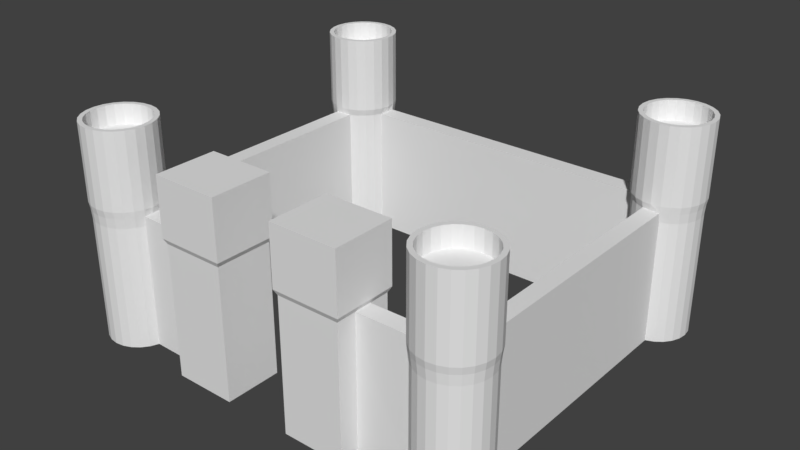 # Source: Castle.blend  (saved by Blender 2.79.0; exported with 4.5.12 LTS)
import bpy
from mathutils import Matrix  # noqa: F401  (used for matrix-valued properties, if any)

bpy.ops.wm.read_factory_settings(use_empty=True)
scene = bpy.context.scene
scene.name = 'Scene'

# ---- collections
col_collection_1 = bpy.data.collections.new('Collection 1'); scene.collection.children.link(col_collection_1)

# ---- world
world_world = bpy.data.worlds.new('World'); scene.world = world_world
world_world.color = (0.05088, 0.05088, 0.05088)
world_world.use_sun_shadow = False
world_world.sun_shadow_jitter_overblur = 0.0
world_world.cycles.sampling_method = 'MANUAL'

# ---- meshes
me_cylinder_001 = bpy.data.meshes.new('Cylinder.001')
me_cylinder_001.from_pydata([(-5.54, -5.46, 0.0), (-5.532, -5.484, 1.842), (-5.281, -5.426, 0.0), (-5.016, -5.346, 1.842), (-4.803, -5.182, 1.842), (-4.639, -4.968, 1.842), (-4.574, -4.719, 0.0), (-4.674, -3.96, 1.842), (-4.833, -3.753, 1.842), (-5.04, -3.594, 0.0), (-5.04, -3.594, 1.842), (-5.281, -3.495, 1.842), (-5.799, -3.495, 0.0), (-6.04, -3.594, 0.0), (-6.048, -3.559, 1.842), (-6.261, -3.723, 1.842), (-6.425, -3.937, 1.842), (-6.54, -4.46, 0.0), (-6.563, -4.453, 1.842), (-6.506, -4.719, 0.0), (-6.528, -4.719, 1.842), (-6.406, -4.96, 0.0), (-6.425, -4.968, 1.842), (-6.247, -5.168, 0.0), (-6.261, -5.182, 1.842), (-6.04, -5.326, 0.0), (-5.799, -5.449, 1.842), (-2.9, -4.715, 1.834), (-2.9, -4.742, 0.0), (-2.9, -4.202, 1.834), (-5.301, -5.352, 2.719), (-5.54, -5.383, 2.719), (-4.741, -4.922, 2.719), (-4.617, -4.46, 2.719), (-4.649, -4.222, 2.719), (-4.887, -3.808, 2.719), (-5.078, -3.661, 2.719), (-5.301, -3.569, 2.719), (-5.54, -3.538, 2.719), (-5.779, -3.569, 2.719), (-6.192, -3.808, 2.719), (-6.431, -4.699, 2.719), (-5.779, -5.352, 2.719), (-4.516, -4.186, 2.719), (-4.622, -3.931, 2.719), (-4.791, -3.711, 2.719), (-5.266, -3.437, 2.719), (-6.457, -3.931, 2.719), (-6.289, -5.21, 2.719), (-4.622, -4.99, 2.719), (-5.814, -3.437, 2.719), (-6.069, -3.543, 2.719), (-5.266, -5.484, 2.719), (-5.01, -5.378, 2.719), (-4.48, -4.46, 2.719), (-5.54, -3.401, 2.719), (-4.516, -4.186, 2.991), (-5.01, -3.543, 2.991), (-5.266, -3.437, 2.991), (-4.887, -5.113, 2.991), (-4.741, -4.922, 2.991), (-4.741, -3.999, 2.991), (-4.887, -3.808, 2.991), (-5.301, -3.569, 2.991), (-5.54, -3.538, 2.991), (-6.001, -3.661, 2.991), (-6.192, -3.808, 2.991), (-6.431, -4.699, 2.991), (-5.779, -5.352, 2.991), (-4.791, -5.21, 2.991), (-4.48, -4.46, 2.991), (-6.069, -5.378, 2.991), (-5.54, -3.401, 2.991), (-5.814, -3.437, 2.991), (-6.069, -3.543, 2.991), (-6.289, -3.711, 2.991), (-4.622, -4.99, 2.991), (-6.289, -5.21, 2.991), (-5.01, -5.378, 2.991), (-6.457, -3.931, 2.991), (-6.457, -3.931, 1.937), (-6.289, -5.21, 1.937), (-5.54, -3.401, 1.937), (-5.814, -3.437, 1.937), (-6.599, -4.46, 1.937), (-5.266, -5.484, 1.937), (-4.48, -4.46, 1.937), (-6.563, -4.735, 1.937), (-6.563, -4.186, 1.937), (-5.01, -3.543, 1.937), (-5.281, -5.426, 1.707), (-5.04, -5.326, 1.707), (-4.833, -5.168, 1.707), (-4.574, -4.719, 1.707), (-4.833, -3.753, 1.707), (-5.04, -3.594, 1.707), (-5.281, -3.495, 1.707), (-6.04, -3.594, 1.707), (-6.54, -4.46, 1.707), (-6.247, -5.168, 1.707), (-6.04, -5.326, 1.707), (-2.9, -4.715, 1.703), (-2.9, -4.202, 1.703), (-5.265, -5.449, 1.842), (-5.54, -5.46, 1.707), (-5.04, -5.326, 0.0), (-4.833, -5.168, 0.0), (-4.674, -4.96, 0.0), (-4.674, -4.96, 1.707), (-4.536, -4.719, 1.842), (-4.54, -4.46, 1.842), (-4.574, -4.202, 0.0), (-4.574, -4.202, 1.842), (-4.574, -4.202, 1.707), (-4.674, -3.96, 0.0), (-4.674, -3.96, 1.707), (-4.833, -3.753, 0.0), (-5.54, -3.46, 1.842), (-5.799, -3.495, 1.707), (-6.247, -3.753, 0.0), (-6.247, -3.753, 1.707), (-6.406, -3.96, 0.0), (-6.406, -3.96, 1.707), (-6.506, -4.202, 0.0), (-6.528, -4.186, 1.842), (-6.506, -4.202, 1.707), (-6.506, -4.719, 1.707), (-6.406, -4.96, 1.707), (-6.048, -5.346, 1.842), (-5.799, -5.426, 0.0), (-5.799, -5.426, 1.707), (-5.01, -3.543, 2.719), (-4.622, -4.99, 1.937), (-6.069, -3.543, 1.937), (-5.54, -5.52, 1.937), (-5.01, -5.378, 1.937), (-6.069, -5.378, 1.937), (-4.516, -4.735, 1.937), (-5.078, -5.26, 2.719), (-4.887, -5.113, 2.719), (-4.649, -4.699, 2.719), (-4.741, -3.999, 2.719), (-6.001, -3.661, 2.719), (-6.339, -3.999, 2.719), (-6.431, -4.222, 2.719), (-6.462, -4.46, 2.719), (-6.339, -4.922, 2.719), (-6.192, -5.113, 2.719), (-6.001, -5.26, 2.719), (-5.266, -5.484, 2.991), (-5.54, -5.52, 2.719), (-5.54, -5.52, 2.991), (-6.339, -3.999, 2.991), (-4.791, -3.711, 2.991), (-6.563, -4.186, 2.991), (-6.563, -4.186, 2.719), (-5.078, -5.26, 2.991), (-6.289, -3.711, 1.937), (-6.289, -3.711, 2.719), (-6.457, -4.99, 1.937), (-6.457, -4.99, 2.719), (-6.599, -4.46, 2.719), (-5.814, -5.484, 1.937), (-5.814, -5.484, 2.719), (-4.516, -4.735, 2.719), (-6.069, -5.378, 2.719), (-4.791, -5.21, 2.719), (-6.563, -4.735, 2.719), (-5.266, -3.437, 1.937), (-4.791, -3.711, 1.937), (-4.516, -4.186, 1.937), (-4.622, -3.931, 2.991), (-5.54, -5.383, 2.991), (-5.301, -5.352, 2.991), (-5.814, -5.484, 2.991), (-4.516, -4.735, 2.991), (-5.779, -3.569, 2.991), (-4.791, -5.21, 1.937), (-4.622, -3.931, 1.937), (-4.649, -4.699, 2.991), (-4.617, -4.46, 2.991), (-4.649, -4.222, 2.991), (-5.078, -3.661, 2.991), (-6.431, -4.222, 2.991), (-6.462, -4.46, 2.991), (-6.339, -4.922, 2.991), (-6.192, -5.113, 2.991), (-6.001, -5.26, 2.991), (-6.563, -4.735, 2.991), (-6.457, -4.99, 2.991), (-6.599, -4.46, 2.991), (-5.54, 6.14, 0.0), (-5.532, 6.163, 1.842), (-5.281, 6.105, 0.0), (-5.016, 6.025, 1.842), (-4.803, 5.861, 1.842), (-4.639, 5.647, 1.842), (-4.574, 5.398, 0.0), (-4.674, 4.64, 1.842), (-4.833, 4.432, 1.842), (-5.04, 4.274, 0.0), (-5.04, 4.274, 1.842), (-5.281, 4.174, 0.0), (-5.281, 4.174, 1.842), (-5.799, 4.174, 0.0), (-6.04, 4.274, 0.0), (-6.048, 4.238, 1.842), (-6.261, 4.402, 1.842), (-6.425, 4.616, 1.842), (-6.54, 5.14, 0.0), (-6.563, 5.132, 1.842), (-6.506, 5.398, 0.0), (-6.528, 5.399, 1.842), (-6.406, 5.64, 0.0), (-6.425, 5.647, 1.842), (-6.247, 5.847, 0.0), (-6.261, 5.861, 1.842), (-6.04, 6.006, 0.0), (-5.799, 6.128, 1.842), (0.0, 5.398, 1.842), (0.0, 5.398, 0.0), (0.0, 4.881, 0.0), (0.0, 4.881, 1.842), (-5.799, -3.456, 1.842), (-5.301, 6.031, 2.719), (-5.54, 6.062, 2.719), (-4.741, 5.601, 2.719), (-4.617, 5.14, 2.719), (-4.649, 4.901, 2.719), (-4.887, 4.487, 2.719), (-5.078, 4.34, 2.719), (-5.301, 4.248, 2.719), (-5.54, 4.217, 2.719), (-5.779, 4.248, 2.719), (-6.192, 4.487, 2.719), (-6.431, 5.378, 2.719), (-5.779, 6.031, 2.719), (-4.516, 4.865, 2.719), (-4.622, 4.61, 2.719), (-4.791, 4.39, 2.719), (-5.266, 4.116, 2.719), (-6.457, 4.61, 2.719), (-6.289, 5.889, 2.719), (-4.622, 5.669, 2.719), (-5.814, 4.116, 2.719), (-6.069, 4.222, 2.719), (-5.266, 6.163, 2.719), (-5.01, 6.057, 2.719), (-4.48, 5.14, 2.719), (-5.54, 4.08, 2.719), (-4.516, 4.865, 2.991), (-5.01, 4.222, 2.991), (-5.266, 4.116, 2.991), (-4.887, 5.792, 2.991), (-4.741, 5.601, 2.991), (-4.741, 4.678, 2.991), (-4.887, 4.487, 2.991), (-5.301, 4.248, 2.991), (-5.54, 4.217, 2.991), (-6.001, 4.34, 2.991), (-6.192, 4.487, 2.991), (-6.431, 5.378, 2.991), (-5.779, 6.031, 2.991), (-4.791, 5.889, 2.991), (-4.48, 5.14, 2.991), (-6.069, 6.057, 2.991), (-5.54, 4.08, 2.991), (-5.814, 4.116, 2.991), (-6.069, 4.222, 2.991), (-6.289, 4.39, 2.991), (-4.622, 5.669, 2.991), (-6.289, 5.889, 2.991), (-5.01, 6.057, 2.991), (-6.457, 4.61, 2.991), (-6.457, 4.61, 1.937), (-6.289, 5.889, 1.937), (-5.54, 4.08, 1.937), (-5.814, 4.116, 1.937), (-6.599, 5.14, 1.937), (-5.266, 6.163, 1.937), (-4.48, 5.14, 1.937), (-6.563, 5.414, 1.937), (-6.563, 4.865, 1.937), (-5.01, 4.222, 1.937), (-5.281, 6.105, 1.707), (-5.04, 6.006, 1.707), (-4.833, 5.847, 1.707), (-4.574, 5.398, 1.707), (-4.833, 4.432, 1.707), (-5.04, 4.274, 1.707), (-5.281, 4.174, 1.707), (-6.04, 4.274, 1.707), (-6.54, 5.14, 1.707), (-6.247, 5.847, 1.707), (-6.04, 6.006, 1.707), (0.0, 5.398, 1.707), (0.0, 4.881, 1.707), (-5.281, -3.495, 0.0), (-5.54, -3.46, 0.0), (-5.265, 6.128, 1.842), (-5.54, 6.14, 1.707), (-5.04, 6.006, 0.0), (-4.833, 5.847, 0.0), (-4.674, 5.64, 0.0), (-4.674, 5.64, 1.707), (-4.536, 5.399, 1.842), (-4.54, 5.14, 0.0), (-4.54, 5.14, 1.842), (-4.574, 4.881, 0.0), (-4.574, 4.881, 1.842), (-4.574, 4.881, 1.707), (-4.674, 4.64, 0.0), (-4.674, 4.64, 1.707), (-4.833, 4.432, 0.0), (-5.54, 4.14, 0.0), (-5.54, 4.14, 1.842), (-5.799, 4.135, 1.842), (-5.799, 4.174, 1.707), (-6.247, 4.432, 0.0), (-6.247, 4.432, 1.707), (-6.406, 4.64, 0.0), (-6.406, 4.64, 1.707), (-6.506, 4.881, 0.0), (-6.528, 4.865, 1.842), (-6.506, 4.881, 1.707), (-6.506, 5.398, 1.707), (-6.406, 5.64, 1.707), (-6.048, 6.025, 1.842), (-5.799, 6.105, 0.0), (-5.799, 6.105, 1.707), (0.0, 5.14, 0.0), (0.0, 5.14, 1.842), (-5.01, 4.222, 2.719), (-4.622, 5.669, 1.937), (-6.069, 4.222, 1.937), (-5.54, 6.199, 1.937), (-5.01, 6.057, 1.937), (-6.069, 6.057, 1.937), (-4.516, 5.414, 1.937), (-5.078, 5.939, 2.719), (-4.887, 5.792, 2.719), (-4.649, 5.378, 2.719), (-4.741, 4.678, 2.719), (-6.001, 4.34, 2.719), (-6.339, 4.678, 2.719), (-6.431, 4.901, 2.719), (-6.462, 5.14, 2.719), (-6.339, 5.601, 2.719), (-6.192, 5.792, 2.719), (-6.001, 5.939, 2.719), (-5.266, 6.163, 2.991), (-5.54, 6.199, 2.719), (-5.54, 6.199, 2.991), (-6.339, 4.678, 2.991), (-4.791, 4.39, 2.991), (-6.563, 4.865, 2.991), (-6.563, 4.865, 2.719), (-5.078, 5.939, 2.991), (-6.289, 4.39, 1.937), (-6.289, 4.39, 2.719), (-6.457, 5.669, 1.937), (-6.457, 5.669, 2.719), (-6.599, 5.14, 2.719), (-5.814, 6.163, 1.937), (-5.814, 6.163, 2.719), (-4.516, 5.414, 2.719), (-6.069, 6.057, 2.719), (-4.791, 5.889, 2.719), (-6.563, 5.414, 2.719), (-5.266, 4.116, 1.937), (-4.791, 4.39, 1.937), (-4.516, 4.865, 1.937), (-4.622, 4.61, 2.991), (-5.54, 6.062, 2.991), (-5.301, 6.031, 2.991), (-5.814, 6.163, 2.991), (-4.516, 5.414, 2.991), (-5.779, 4.248, 2.991), (-4.791, 5.889, 1.937), (-4.622, 4.61, 1.937), (-4.649, 5.378, 2.991), (-4.617, 5.14, 2.991), (-4.649, 4.901, 2.991), (-5.078, 4.34, 2.991), (-6.431, 4.901, 2.991), (-6.462, 5.14, 2.991), (-6.339, 5.601, 2.991), (-6.192, 5.792, 2.991), (-6.001, 5.939, 2.991), (-6.563, 5.414, 2.991), (-6.457, 5.669, 2.991), (-6.599, 5.14, 2.991), (-2.9, -5.321, 0.0), (-2.981, -5.396, 2.72), (-2.9, -3.597, 0.0), (-2.981, -3.521, 2.72), (-1.026, -5.321, 0.0), (-0.944, -5.396, 2.72), (-1.026, -3.597, 0.0), (-0.944, -3.521, 2.72), (-2.981, -4.737, 2.72), (-2.981, -4.18, 2.72), (-1.026, -4.742, 0.0), (-1.026, -4.175, 0.0), (-0.944, -4.18, 2.72), (-0.944, -4.737, 2.72), (-2.9, -5.321, 1.834), (-2.9, -3.597, 1.834), (-1.026, -3.597, 1.834), (-1.026, -5.321, 1.834), (-1.026, -4.202, 1.834), (-1.026, -4.715, 1.834), (-2.9, -3.597, 1.703), (-1.026, -3.597, 1.703), (-1.026, -5.321, 1.703), (-1.026, -4.202, 1.703), (-1.026, -4.715, 1.703), (-2.9, -5.321, 1.703), (-2.9, -4.175, 0.0), (-2.981, -5.396, 1.906), (-2.981, -3.521, 1.906), (-0.944, -3.521, 1.906), (-0.944, -5.396, 1.906), (-0.944, -4.18, 1.906), (-0.944, -4.737, 1.906), (-2.981, -4.737, 1.906), (-2.981, -4.18, 1.906)], [], [(104, 90, 103, 1), (90, 91, 3, 103), (91, 92, 4, 3), (92, 108, 5, 4), (108, 93, 109, 5), (113, 115, 7, 112), (115, 94, 8, 7), (94, 95, 10, 8), (95, 96, 11, 10), (118, 97, 14, 223), (97, 120, 15, 14), (120, 122, 16, 15), (122, 125, 124, 16), (125, 98, 18, 124), (98, 126, 20, 18), (126, 127, 22, 20), (127, 99, 24, 22), (99, 100, 128, 24), (100, 130, 26, 128), (130, 104, 1, 26), (0, 129, 25, 23, 21, 19, 17, 123, 121, 119, 13, 12, 298, 297, 9, 116, 114, 111, 6, 107, 106, 105, 2), (102, 29, 27, 101, 28, 418), (30, 138, 139, 32, 140, 33, 34, 141, 35, 36, 37, 38, 39, 142, 40, 143, 144, 145, 41, 146, 147, 148, 42, 31), (46, 58, 57, 131), (139, 59, 60, 32), (158, 75, 74, 51), (131, 57, 153, 45), (138, 156, 59, 139), (52, 149, 151, 150), (40, 66, 152, 143), (45, 153, 171, 44), (155, 154, 79, 47), (30, 173, 156, 138), (50, 73, 72, 55), (142, 65, 66, 40), (44, 171, 56, 43), (55, 72, 58, 46), (31, 172, 173, 30), (163, 174, 71, 165), (39, 176, 65, 142), (43, 56, 70, 54), (54, 70, 175, 164), (38, 64, 176, 39), (49, 76, 69, 166), (86, 54, 164, 137), (84, 161, 155, 88), (83, 50, 55, 82), (85, 52, 150, 134), (178, 44, 43, 170), (177, 166, 53, 135), (159, 160, 167, 87), (157, 158, 51, 133), (89, 131, 45, 169), (137, 164, 49, 132), (136, 165, 48, 81), (88, 155, 47, 80), (82, 55, 46, 168), (170, 43, 54, 86), (135, 53, 52, 85), (87, 167, 161, 84), (133, 51, 50, 83), (169, 45, 44, 178), (132, 49, 166, 177), (81, 48, 160, 159), (80, 47, 158, 157), (168, 46, 131, 89), (173, 149, 78, 156), (156, 78, 69, 59), (59, 69, 76, 60), (60, 76, 175, 179), (179, 175, 70, 180), (180, 70, 56, 181), (181, 56, 171, 61), (61, 171, 153, 62), (62, 153, 57, 182), (182, 57, 58, 63), (63, 58, 72, 64), (64, 72, 73, 176), (176, 73, 74, 65), (65, 74, 75, 66), (66, 75, 79, 152), (152, 79, 154, 183), (184, 190, 188, 67), (67, 188, 189, 185), (185, 189, 77, 186), (186, 77, 71, 187), (187, 71, 174, 68), (68, 174, 151, 172), (164, 175, 76, 49), (32, 60, 179, 140), (145, 184, 67, 41), (165, 71, 77, 48), (140, 179, 180, 33), (41, 67, 185, 146), (53, 78, 149, 52), (33, 180, 181, 34), (34, 181, 61, 141), (51, 74, 73, 50), (141, 61, 62, 35), (148, 187, 68, 42), (48, 77, 189, 160), (35, 62, 182, 36), (42, 68, 172, 31), (47, 79, 75, 158), (36, 182, 63, 37), (166, 69, 78, 53), (37, 63, 64, 38), (11, 168, 89, 10), (16, 80, 157, 15), (24, 81, 159, 22), (5, 132, 177, 4), (8, 169, 178, 7), (14, 133, 83, 223), (20, 87, 84, 18), (1, 134, 162, 26), (3, 135, 85, 103), (112, 170, 86, 110), (117, 82, 168, 11), (124, 88, 80, 16), (128, 136, 81, 24), (109, 137, 132, 5), (10, 89, 169, 8), (15, 157, 133, 14), (22, 159, 87, 20), (4, 177, 135, 3), (7, 178, 170, 112), (103, 85, 134, 1), (223, 83, 82, 117), (18, 84, 88, 124), (26, 162, 136, 128), (110, 86, 137, 109), (129, 0, 104, 130), (25, 129, 130, 100), (23, 25, 100, 99), (21, 23, 99, 127), (19, 21, 127, 126), (17, 19, 126, 98), (123, 17, 98, 125), (13, 119, 120, 97), (12, 13, 97, 118), (9, 297, 96, 95), (116, 9, 95, 94), (114, 116, 94, 115), (107, 6, 93, 108), (106, 107, 108, 92), (105, 106, 92, 91), (2, 105, 91, 90), (0, 2, 90, 104), (167, 188, 190, 161), (143, 152, 183, 144), (161, 190, 154, 155), (162, 163, 165, 136), (134, 150, 163, 162), (172, 151, 149, 173), (183, 154, 190, 184), (144, 183, 184, 145), (160, 189, 188, 167), (146, 185, 186, 147), (150, 151, 174, 163), (147, 186, 187, 148), (121, 123, 125, 122), (119, 121, 122, 120), (111, 114, 115, 113), (300, 192, 299, 284), (284, 299, 194, 285), (285, 194, 195, 286), (286, 195, 196, 304), (304, 196, 305, 287), (308, 306, 330, 221), (310, 308, 221, 296), (310, 309, 198, 312), (312, 198, 199, 288), (288, 199, 201, 289), (289, 201, 203, 290), (317, 204, 12, 118), (314, 202, 297, 298), (317, 316, 206, 291), (291, 206, 207, 319), (319, 207, 208, 321), (321, 208, 323, 324), (324, 323, 210, 292), (292, 210, 212, 325), (325, 212, 214, 326), (326, 214, 216, 293), (293, 216, 327, 294), (294, 327, 218, 329), (329, 218, 192, 300), (191, 193, 301, 302, 303, 197, 306, 308, 311, 313, 200, 202, 314, 204, 205, 318, 320, 322, 209, 211, 213, 215, 217, 328), (305, 307, 331, 219), (287, 305, 219, 295), (307, 309, 222, 331), (306, 197, 220, 330), (204, 314, 298, 12), (203, 315, 117, 11), (290, 203, 11, 96), (315, 316, 223, 117), (224, 225, 236, 349, 348, 347, 235, 346, 345, 344, 234, 343, 233, 232, 231, 230, 229, 342, 228, 227, 341, 226, 340, 339), (240, 332, 251, 252), (340, 226, 254, 253), (359, 245, 268, 269), (332, 239, 354, 251), (339, 340, 253, 357), (246, 351, 352, 350), (234, 344, 353, 260), (239, 238, 372, 354), (356, 241, 273, 355), (224, 339, 357, 374), (244, 249, 266, 267), (343, 234, 260, 259), (238, 237, 250, 372), (249, 240, 252, 266), (225, 224, 374, 373), (364, 366, 265, 375), (233, 343, 259, 377), (237, 248, 264, 250), (248, 365, 376, 264), (232, 233, 377, 258), (243, 367, 263, 270), (280, 338, 365, 248), (278, 282, 356, 362), (277, 276, 249, 244), (279, 335, 351, 246), (379, 371, 237, 238), (378, 336, 247, 367), (360, 281, 368, 361), (358, 334, 245, 359), (283, 370, 239, 332), (338, 333, 243, 365), (337, 275, 242, 366), (282, 274, 241, 356), (276, 369, 240, 249), (371, 280, 248, 237), (336, 279, 246, 247), (281, 278, 362, 368), (334, 277, 244, 245), (370, 379, 238, 239), (333, 378, 367, 243), (275, 360, 361, 242), (274, 358, 359, 241), (369, 283, 332, 240), (374, 357, 272, 350), (357, 253, 263, 272), (253, 254, 270, 263), (254, 380, 376, 270), (380, 381, 264, 376), (381, 382, 250, 264), (382, 255, 372, 250), (255, 256, 354, 372), (256, 383, 251, 354), (383, 257, 252, 251), (257, 258, 266, 252), (258, 377, 267, 266), (377, 259, 268, 267), (259, 260, 269, 268), (260, 353, 273, 269), (353, 384, 355, 273), (385, 261, 389, 391), (261, 386, 390, 389), (386, 387, 271, 390), (387, 388, 265, 271), (388, 262, 375, 265), (262, 373, 352, 375), (365, 243, 270, 376), (226, 341, 380, 254), (346, 235, 261, 385), (366, 242, 271, 265), (341, 227, 381, 380), (235, 347, 386, 261), (247, 246, 350, 272), (227, 228, 382, 381), (228, 342, 255, 382), (245, 244, 267, 268), (342, 229, 256, 255), (349, 236, 262, 388), (242, 361, 390, 271), (229, 230, 383, 256), (236, 225, 373, 262), (241, 359, 269, 273), (230, 231, 257, 383), (367, 247, 272, 263), (231, 232, 258, 257), (203, 201, 283, 369), (208, 207, 358, 274), (216, 214, 360, 275), (196, 195, 378, 333), (199, 198, 379, 370), (206, 316, 277, 334), (212, 210, 278, 281), (192, 218, 363, 335), (194, 299, 279, 336), (309, 307, 280, 371), (315, 203, 369, 276), (323, 208, 274, 282), (327, 216, 275, 337), (305, 196, 333, 338), (201, 199, 370, 283), (207, 206, 334, 358), (214, 212, 281, 360), (195, 194, 336, 378), (198, 309, 371, 379), (299, 192, 335, 279), (316, 315, 276, 277), (210, 323, 282, 278), (218, 327, 337, 363), (307, 305, 338, 280), (202, 290, 96, 297), (118, 223, 117, 11, 96, 297, 298, 12), (197, 287, 295, 220), (328, 329, 300, 191), (217, 294, 329, 328), (215, 293, 294, 217), (213, 326, 293, 215), (211, 325, 326, 213), (209, 292, 325, 211), (322, 324, 292, 209), (205, 291, 319, 318), (204, 317, 291, 205), (316, 317, 118, 223), (200, 289, 290, 202), (313, 288, 289, 200), (311, 312, 288, 313), (309, 310, 296, 222), (303, 304, 287, 197), (302, 286, 304, 303), (301, 285, 286, 302), (193, 284, 285, 301), (191, 300, 284, 193), (368, 362, 391, 389), (344, 345, 384, 353), (362, 356, 355, 391), (363, 337, 366, 364), (335, 363, 364, 351), (373, 374, 350, 352), (384, 385, 391, 355), (345, 346, 385, 384), (361, 368, 389, 390), (347, 348, 387, 386), (351, 364, 375, 352), (348, 349, 388, 387), (320, 321, 324, 322), (318, 319, 321, 320), (308, 310, 312, 311), (426, 401, 395, 420), (420, 395, 399, 421), (424, 405, 397, 422), (422, 397, 393, 419), (28, 402, 396, 392), (405, 400, 393, 397), (399, 395, 401, 404), (415, 416, 402, 403), (394, 398, 403, 418), (111, 418, 28, 6), (421, 399, 404, 423), (415, 410, 411, 416), (419, 393, 400, 425), (402, 28, 418, 403), (417, 406, 27, 101), (425, 426, 29, 27), (413, 408, 410, 415), (414, 409, 406, 417), (416, 411, 409, 414), (412, 407, 408, 413), (102, 29, 407, 412), (418, 102, 412, 394), (394, 412, 413, 398), (402, 416, 414, 396), (396, 414, 417, 392), (398, 413, 415, 403), (423, 424, 411, 410), (392, 417, 101, 28), (112, 29, 102, 113), (6, 28, 101, 93), (109, 27, 29, 112, 110), (93, 101, 27, 109), (113, 102, 418, 111), (400, 405, 404, 401), (404, 405, 424, 423), (400, 401, 426, 425), (406, 419, 425, 27), (408, 421, 423, 410), (409, 422, 419, 406), (411, 424, 422, 409), (407, 420, 421, 408), (29, 426, 420, 407)])
me_cylinder_001.use_remesh_preserve_volume = False
me_cylinder_001.use_remesh_preserve_attributes = False
me_cylinder_001.use_mirror_vertex_groups = False
me_cylinder_001.update()

# ---- objects
ob_cylinder_001 = bpy.data.objects.new('Cylinder.001', me_cylinder_001)

# ---- transforms, parenting, visibility, modifiers, constraints
ob_cylinder_001.location = (0.0, 0.0, 2.384e-07)
ob_cylinder_001.scale = (1.5, 1.5, 3.266)
ob_cylinder_001.lineart.crease_threshold = 0.0
_m = ob_cylinder_001.modifiers.new('Mirror', 'MIRROR')
_m.use_clip = True

# ---- collection membership
col_collection_1.objects.link(ob_cylinder_001)

# ---- scene / render settings (as saved in the file)
scene.frame_start = 1; scene.frame_end = 250; scene.frame_set(1)
scene.render.engine = 'BLENDER_EEVEE_NEXT'
scene.render.resolution_percentage = 50
scene.render.dither_intensity = 0.0
scene.cycles.use_denoising = False
scene.cycles.samples = 128
scene.cycles.sampling_pattern = 'TABULATED_SOBOL'
scene.cycles.use_adaptive_sampling = False
scene.cycles.use_light_tree = False
scene.cycles.blur_glossy = 0.0
scene.cycles.sample_clamp_indirect = 0.0
scene.view_settings.view_transform = 'Standard'
bpy.context.view_layer.update()

# ---- added for rendering (the .blend has no active camera and no usable light): camera, sun
cam_auto = bpy.data.cameras.new('AutoCamera')
cam_auto.lens = 50.0
cam_auto.sensor_width = 36.0
cam_auto.clip_end = 1000.0
ob_auto_camera = bpy.data.objects.new('AutoCamera', cam_auto)
scene.collection.objects.link(ob_auto_camera)
ob_auto_camera.location = (26.1097, -30.8224, 25.7718)
ob_auto_camera.rotation_euler = (1.09748, -7.21219e-08, 0.694738)
scene.camera = ob_auto_camera
light_auto_sun = bpy.data.lights.new('AutoSun', 'SUN')
light_auto_sun.energy = 3.0
light_auto_sun.angle = 0.0523599
ob_auto_sun = bpy.data.objects.new('AutoSun', light_auto_sun)
scene.collection.objects.link(ob_auto_sun)
ob_auto_sun.rotation_euler = (0.872665, 0.174533, 0.523599)
bpy.context.view_layer.update()
